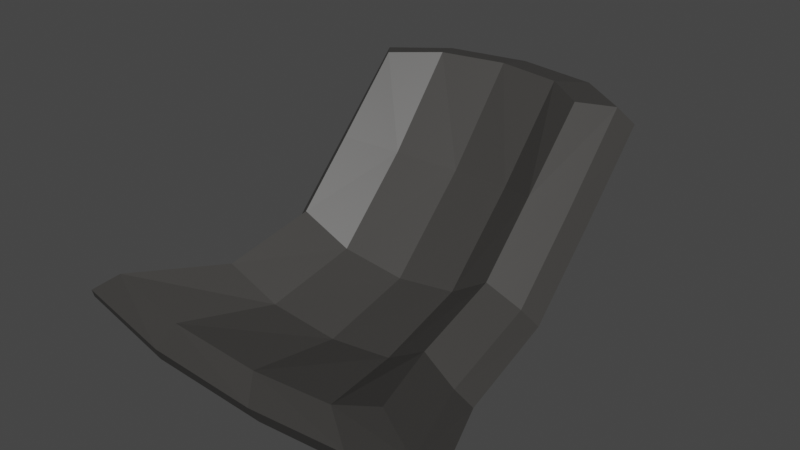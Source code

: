 # Source: Chair4.blend  (saved by Blender 2.90.8; exported with 4.5.12 LTS)
import bpy
from mathutils import Matrix  # noqa: F401  (used for matrix-valued properties, if any)

bpy.ops.wm.read_factory_settings(use_empty=True)
scene = bpy.context.scene
scene.name = 'Scene'

# ---- collections
col_collection = bpy.data.collections.new('Collection'); scene.collection.children.link(col_collection)

# ---- materials (node trees are filled in below, after node groups)
mat_gray_chair4 = bpy.data.materials.new('Gray_Chair4')
mat_gray_chair4.use_transparent_shadow = False

# ---- material node trees
mat_gray_chair4.use_nodes = True; mat_gray_chair4.node_tree.nodes.clear()
_N = mat_gray_chair4.node_tree.nodes; _L = mat_gray_chair4.node_tree.links
n0 = _N.new('ShaderNodeBsdfPrincipled'); n0.name = 'Principled BSDF'; n0.location = (10, 300)
n0.distribution = 'GGX'
n0.subsurface_method = 'BURLEY'
n0.inputs[0].default_value = (0.04955, 0.04752, 0.045, 1.0)
n0.inputs[3].default_value = 1.45
n0.inputs[27].default_value = (0.0, 0.0, 0.0, 1.0)
n0.inputs[28].default_value = 1.0
n1 = _N.new('ShaderNodeOutputMaterial'); n1.name = 'Material Output'; n1.location = (300, 300)
_L.new(n0.outputs[0], n1.inputs[0])
n1.is_active_output = True

# ---- world
world_world = bpy.data.worlds.new('World'); scene.world = world_world
world_world.use_nodes = True; world_world.node_tree.nodes.clear()
_N = world_world.node_tree.nodes; _L = world_world.node_tree.links
n0 = _N.new('ShaderNodeOutputWorld'); n0.name = 'World Output'; n0.location = (300, 300)
n1 = _N.new('ShaderNodeBackground'); n1.name = 'Background'; n1.location = (10, 300)
n1.inputs[0].default_value = (0.05088, 0.05088, 0.05088, 1.0)
_L.new(n1.outputs[0], n0.inputs[0])
n0.is_active_output = True
world_world.color = (0.05088, 0.05088, 0.05088)
world_world.use_sun_shadow = False
world_world.sun_shadow_jitter_overblur = 0.0

# ---- meshes
me_cylinder = bpy.data.meshes.new('Cylinder')
me_cylinder.from_pydata([(-1.796e-07, -2.749, -0.9691), (-1.245e-07, 1.604, 0.4167), (1.485, -2.805, -0.7867), (1.051, 1.435, 0.4971), (2.402, -2.953, -0.3091), (1.701, 0.9926, 0.7077), (-2.402, -2.953, -0.3091), (-1.701, 0.9926, 0.7077), (-1.485, -2.805, -0.7867), (-1.051, 1.435, 0.4971), (-1.331e-07, -1.275, -1.253), (-1.245e-07, 0.2504, -0.9089), (1.051, 0.1929, -0.7273), (1.119, -1.331, -1.07), (1.701, 0.04236, -0.252), (1.81, -1.48, -0.5926), (-1.701, 0.04236, -0.252), (-1.81, -1.48, -0.5926), (-1.051, 0.1929, -0.7273), (-1.119, -1.331, -1.07), (-1.245e-07, 2.721, 1.797), (1.051, 2.53, 1.796), (1.701, 2.03, 1.794), (-1.701, 2.03, 1.794), (-1.051, 2.53, 1.796), (-2.25e-07, -2.676, -1.71), (1.944, -2.74, -1.505), (3.145, -2.907, -0.9667), (2.227, 1.539, 0.179), (-3.145, -2.907, -0.9667), (-2.227, 1.539, 0.179), (-1.944, -2.74, -1.505), (2.227, 0.4686, -0.9023), (2.37, -1.246, -1.286), (-2.227, 0.4686, -0.9023), (-2.37, -1.246, -1.286), (-1.529e-07, 3.487, 1.406), (1.376, 3.271, 1.405), (2.227, 2.708, 1.403), (-2.227, 2.708, 1.403), (-1.376, 3.271, 1.405), (-2.061, 0.2686, -0.6086), (-2.193, -1.43, -0.9887), (-2.061, 2.486, 1.675), (-2.061, 1.329, 0.4623), (2.91, -3.074, -0.6723), (2.193, -1.43, -0.9887), (-2.91, -3.074, -0.6723), (-2.105e-07, -2.846, -1.409), (1.799, -2.909, -1.205), (-1.799, -2.909, -1.205), (2.061, 1.329, 0.4623), (2.061, 2.486, 1.675), (1.274, 3.044, 1.677), (-1.438e-07, 3.258, 1.677), (2.061, 0.2686, -0.6086), (-1.274, 3.044, 1.677), (-1.796e-07, -2.8, -0.8954), (-1.245e-07, 1.537, 0.4774), (1.456, -2.862, -0.7233), (1.018, 1.374, 0.5542), (2.412, -2.995, -0.23), (1.712, 0.9283, 0.7695), (-2.412, -2.995, -0.23), (-1.712, 0.9283, 0.7695), (-1.456, -2.862, -0.7233), (-1.018, 1.374, 0.5542), (-1.331e-07, -1.278, -1.163), (-1.245e-07, 0.2077, -0.8297), (1.017, 0.1527, -0.6545), (1.087, -1.337, -0.986), (1.71, -0.0006769, -0.1735), (1.813, -1.477, -0.5027), (-1.71, -0.0006768, -0.1735), (-1.813, -1.477, -0.5027), (-1.017, 0.1527, -0.6545), (-1.087, -1.337, -0.986), (-1.245e-07, 2.696, 1.883), (1.041, 2.508, 1.883), (1.714, 1.987, 1.872), (-1.714, 1.987, 1.872), (-1.041, 2.508, 1.883), (-2.25e-07, -2.755, -1.754), (1.949, -2.819, -1.547), (3.221, -2.937, -0.9302), (2.308, 1.512, 0.206), (-3.221, -2.937, -0.9302), (-2.308, 1.512, 0.206), (-1.949, -2.819, -1.547), (2.308, 0.4524, -0.8669), (2.442, -1.233, -1.234), (-2.308, 0.4524, -0.8669), (-2.442, -1.233, -1.234), (-1.529e-07, 3.554, 1.465), (1.401, 3.332, 1.466), (2.299, 2.721, 1.455), (-2.299, 2.721, 1.455), (-1.401, 3.332, 1.466), (-2.137, 0.2485, -0.5651), (-2.258, -1.411, -0.9291), (-2.119, 2.49, 1.743), (-2.136, 1.294, 0.4967), (2.966, -3.134, -0.6348), (2.258, -1.411, -0.9291), (-2.966, -3.134, -0.6348), (-2.105e-07, -2.935, -1.425), (1.795, -2.997, -1.225), (-1.795, -2.997, -1.225), (2.136, 1.294, 0.4967), (2.119, 2.49, 1.743), (1.291, 3.088, 1.753), (-1.438e-07, 3.306, 1.754), (2.137, 0.2485, -0.5651), (-1.291, 3.088, 1.753)], [], [(11, 1, 3, 12), (12, 3, 5, 14), (16, 7, 9, 18), (18, 9, 1, 11), (8, 19, 10, 0), (19, 18, 11, 10), (6, 17, 19, 8), (17, 16, 18, 19), (2, 13, 15, 4), (13, 12, 14, 15), (0, 10, 13, 2), (10, 11, 12, 13), (9, 7, 23, 24), (5, 3, 21, 22), (3, 1, 20, 21), (1, 9, 24, 20), (41, 42, 35, 34), (43, 44, 30, 39), (45, 46, 33, 27), (42, 47, 29, 35), (48, 49, 26, 25), (47, 50, 31, 29), (51, 52, 38, 28), (53, 54, 36, 37), (55, 51, 28, 32), (52, 53, 37, 38), (46, 55, 32, 33), (56, 43, 39, 40), (50, 48, 25, 31), (49, 45, 27, 26), (44, 41, 34, 30), (54, 56, 40, 36), (20, 24, 56, 54), (7, 16, 41, 44), (2, 4, 45, 49), (8, 0, 48, 50), (24, 23, 43, 56), (15, 14, 55, 46), (22, 21, 53, 52), (14, 5, 51, 55), (21, 20, 54, 53), (5, 22, 52, 51), (6, 8, 50, 47), (0, 2, 49, 48), (17, 6, 47, 42), (4, 15, 46, 45), (23, 7, 44, 43), (16, 17, 42, 41), (68, 69, 60, 58), (69, 71, 62, 60), (73, 75, 66, 64), (75, 68, 58, 66), (65, 57, 67, 76), (76, 67, 68, 75), (63, 65, 76, 74), (74, 76, 75, 73), (59, 61, 72, 70), (70, 72, 71, 69), (57, 59, 70, 67), (67, 70, 69, 68), (66, 81, 80, 64), (62, 79, 78, 60), (60, 78, 77, 58), (58, 77, 81, 66), (98, 91, 92, 99), (100, 96, 87, 101), (102, 84, 90, 103), (99, 92, 86, 104), (105, 82, 83, 106), (104, 86, 88, 107), (108, 85, 95, 109), (110, 94, 93, 111), (112, 89, 85, 108), (109, 95, 94, 110), (103, 90, 89, 112), (113, 97, 96, 100), (107, 88, 82, 105), (106, 83, 84, 102), (101, 87, 91, 98), (111, 93, 97, 113), (77, 111, 113, 81), (64, 101, 98, 73), (59, 106, 102, 61), (65, 107, 105, 57), (81, 113, 100, 80), (72, 103, 112, 71), (79, 109, 110, 78), (71, 112, 108, 62), (78, 110, 111, 77), (62, 108, 109, 79), (63, 104, 107, 65), (57, 105, 106, 59), (74, 99, 104, 63), (61, 102, 103, 72), (80, 100, 101, 64), (73, 98, 99, 74), (25, 26, 83, 82), (26, 27, 84, 83), (27, 33, 90, 84), (35, 29, 86, 92), (29, 31, 88, 86), (31, 25, 82, 88), (32, 28, 85, 89), (33, 32, 89, 90), (30, 34, 91, 87), (34, 35, 92, 91), (37, 36, 93, 94), (38, 37, 94, 95), (40, 39, 96, 97), (36, 40, 97, 93), (39, 30, 87, 96), (28, 38, 95, 85)])
_uv = me_cylinder.uv_layers.new(name='UVMap')
_uv.uv.foreach_set('vector', [1.0, 0.8347, 1.0, 0.99, 0.9, 0.99, 0.9, 0.8347, 0.9, 0.8347, 0.9, 0.99, 0.8, 0.99, 0.8, 0.8347, 0.2, 0.8347, 0.2, 0.99, 0.1, 0.99, 0.1, 0.8347, 0.1, 0.8347, 0.1, 0.99, -7.451e-08, 0.99, -7.451e-08, 0.8347, 0.1, 0.5, 0.1, 0.6407, -7.451e-08, 0.6407, -7.451e-08, 0.5, 0.1, 0.6407, 0.1, 0.8347, -7.451e-08, 0.8347, -7.451e-08, 0.6407, 0.2, 0.5, 0.2, 0.6407, 0.1, 0.6407, 0.1, 0.5, 0.2, 0.6407, 0.2, 0.8347, 0.1, 0.8347, 0.1, 0.6407, 0.9, 0.5, 0.9, 0.6407, 0.8, 0.6407, 0.8, 0.5, 0.9, 0.6407, 0.9, 0.8347, 0.8, 0.8347, 0.8, 0.6407, 1.0, 0.5, 1.0, 0.6407, 0.9, 0.6407, 0.9, 0.5, 1.0, 0.6407, 1.0, 0.8347, 0.9, 0.8347, 0.9, 0.6407, 0.1, 0.99, 0.2, 0.99, 0.2, 1.0, 0.1, 1.0, 0.8, 0.99, 0.9, 0.99, 0.9, 1.0, 0.8, 1.0, 0.9, 0.99, 1.0, 0.99, 1.0, 1.0, 0.9, 1.0, -7.451e-08, 0.99, 0.1, 0.99, 0.1, 1.0, -7.451e-08, 1.0, 0.2, 0.8347, 0.2, 0.6407, 0.2, 0.6407, 0.2, 0.8347, 0.2, 1.0, 0.2, 0.99, 0.2, 0.99, 0.2, 1.0, 0.8, 0.5, 0.8, 0.6407, 0.8, 0.6407, 0.8, 0.5, 0.2, 0.6407, 0.2, 0.5, 0.2, 0.5, 0.2, 0.6407, 1.0, 0.5, 0.9, 0.5, 0.9, 0.5, 1.0, 0.5, 0.2, 0.5, 0.1, 0.5, 0.1, 0.5, 0.2, 0.5, 0.8, 0.99, 0.8, 1.0, 0.8, 1.0, 0.8, 0.99, 0.9, 1.0, 1.0, 1.0, 1.0, 1.0, 0.9, 1.0, 0.8, 0.8347, 0.8, 0.99, 0.8, 0.99, 0.8, 0.8347, 0.8, 1.0, 0.9, 1.0, 0.9, 1.0, 0.8, 1.0, 0.8, 0.6407, 0.8, 0.8347, 0.8, 0.8347, 0.8, 0.6407, 0.1, 1.0, 0.2, 1.0, 0.2, 1.0, 0.1, 1.0, 0.1, 0.5, -7.451e-08, 0.5, -7.451e-08, 0.5, 0.1, 0.5, 0.9, 0.5, 0.8, 0.5, 0.8, 0.5, 0.9, 0.5, 0.2, 0.99, 0.2, 0.8347, 0.2, 0.8347, 0.2, 0.99, -7.451e-08, 1.0, 0.1, 1.0, 0.1, 1.0, -7.451e-08, 1.0, -7.451e-08, 1.0, 0.1, 1.0, 0.1, 1.0, -7.451e-08, 1.0, 0.2, 0.99, 0.2, 0.8347, 0.2, 0.8347, 0.2, 0.99, 0.9, 0.5, 0.8, 0.5, 0.8, 0.5, 0.9, 0.5, 0.1, 0.5, -7.451e-08, 0.5, -7.451e-08, 0.5, 0.1, 0.5, 0.1, 1.0, 0.2, 1.0, 0.2, 1.0, 0.1, 1.0, 0.8, 0.6407, 0.8, 0.8347, 0.8, 0.8347, 0.8, 0.6407, 0.8, 1.0, 0.9, 1.0, 0.9, 1.0, 0.8, 1.0, 0.8, 0.8347, 0.8, 0.99, 0.8, 0.99, 0.8, 0.8347, 0.9, 1.0, 1.0, 1.0, 1.0, 1.0, 0.9, 1.0, 0.8, 0.99, 0.8, 1.0, 0.8, 1.0, 0.8, 0.99, 0.2, 0.5, 0.1, 0.5, 0.1, 0.5, 0.2, 0.5, 1.0, 0.5, 0.9, 0.5, 0.9, 0.5, 1.0, 0.5, 0.2, 0.6407, 0.2, 0.5, 0.2, 0.5, 0.2, 0.6407, 0.8, 0.5, 0.8, 0.6407, 0.8, 0.6407, 0.8, 0.5, 0.2, 1.0, 0.2, 0.99, 0.2, 0.99, 0.2, 1.0, 0.2, 0.8347, 0.2, 0.6407, 0.2, 0.6407, 0.2, 0.8347, 1.0, 0.8347, 0.9, 0.8347, 0.9, 0.99, 1.0, 0.99, 0.9, 0.8347, 0.8, 0.8347, 0.8, 0.99, 0.9, 0.99, 0.2, 0.8347, 0.1, 0.8347, 0.1, 0.99, 0.2, 0.99, 0.1, 0.8347, -7.451e-08, 0.8347, -7.451e-08, 0.99, 0.1, 0.99, 0.1, 0.5, -7.451e-08, 0.5, -7.451e-08, 0.6407, 0.1, 0.6407, 0.1, 0.6407, -7.451e-08, 0.6407, -7.451e-08, 0.8347, 0.1, 0.8347, 0.2, 0.5, 0.1, 0.5, 0.1, 0.6407, 0.2, 0.6407, 0.2, 0.6407, 0.1, 0.6407, 0.1, 0.8347, 0.2, 0.8347, 0.9, 0.5, 0.8, 0.5, 0.8, 0.6407, 0.9, 0.6407, 0.9, 0.6407, 0.8, 0.6407, 0.8, 0.8347, 0.9, 0.8347, 1.0, 0.5, 0.9, 0.5, 0.9, 0.6407, 1.0, 0.6407, 1.0, 0.6407, 0.9, 0.6407, 0.9, 0.8347, 1.0, 0.8347, 0.1, 0.99, 0.1, 1.0, 0.2, 1.0, 0.2, 0.99, 0.8, 0.99, 0.8, 1.0, 0.9, 1.0, 0.9, 0.99, 0.9, 0.99, 0.9, 1.0, 1.0, 1.0, 1.0, 0.99, -7.451e-08, 0.99, -7.451e-08, 1.0, 0.1, 1.0, 0.1, 0.99, 0.2, 0.8347, 0.2, 0.8347, 0.2, 0.6407, 0.2, 0.6407, 0.2, 1.0, 0.2, 1.0, 0.2, 0.99, 0.2, 0.99, 0.8, 0.5, 0.8, 0.5, 0.8, 0.6407, 0.8, 0.6407, 0.2, 0.6407, 0.2, 0.6407, 0.2, 0.5, 0.2, 0.5, 1.0, 0.5, 1.0, 0.5, 0.9, 0.5, 0.9, 0.5, 0.2, 0.5, 0.2, 0.5, 0.1, 0.5, 0.1, 0.5, 0.8, 0.99, 0.8, 0.99, 0.8, 1.0, 0.8, 1.0, 0.9, 1.0, 0.9, 1.0, 1.0, 1.0, 1.0, 1.0, 0.8, 0.8347, 0.8, 0.8347, 0.8, 0.99, 0.8, 0.99, 0.8, 1.0, 0.8, 1.0, 0.9, 1.0, 0.9, 1.0, 0.8, 0.6407, 0.8, 0.6407, 0.8, 0.8347, 0.8, 0.8347, 0.1, 1.0, 0.1, 1.0, 0.2, 1.0, 0.2, 1.0, 0.1, 0.5, 0.1, 0.5, -7.451e-08, 0.5, -7.451e-08, 0.5, 0.9, 0.5, 0.9, 0.5, 0.8, 0.5, 0.8, 0.5, 0.2, 0.99, 0.2, 0.99, 0.2, 0.8347, 0.2, 0.8347, -7.451e-08, 1.0, -7.451e-08, 1.0, 0.1, 1.0, 0.1, 1.0, -7.451e-08, 1.0, -7.451e-08, 1.0, 0.1, 1.0, 0.1, 1.0, 0.2, 0.99, 0.2, 0.99, 0.2, 0.8347, 0.2, 0.8347, 0.9, 0.5, 0.9, 0.5, 0.8, 0.5, 0.8, 0.5, 0.1, 0.5, 0.1, 0.5, -7.451e-08, 0.5, -7.451e-08, 0.5, 0.1, 1.0, 0.1, 1.0, 0.2, 1.0, 0.2, 1.0, 0.8, 0.6407, 0.8, 0.6407, 0.8, 0.8347, 0.8, 0.8347, 0.8, 1.0, 0.8, 1.0, 0.9, 1.0, 0.9, 1.0, 0.8, 0.8347, 0.8, 0.8347, 0.8, 0.99, 0.8, 0.99, 0.9, 1.0, 0.9, 1.0, 1.0, 1.0, 1.0, 1.0, 0.8, 0.99, 0.8, 0.99, 0.8, 1.0, 0.8, 1.0, 0.2, 0.5, 0.2, 0.5, 0.1, 0.5, 0.1, 0.5, 1.0, 0.5, 1.0, 0.5, 0.9, 0.5, 0.9, 0.5, 0.2, 0.6407, 0.2, 0.6407, 0.2, 0.5, 0.2, 0.5, 0.8, 0.5, 0.8, 0.5, 0.8, 0.6407, 0.8, 0.6407, 0.2, 1.0, 0.2, 1.0, 0.2, 0.99, 0.2, 0.99, 0.2, 0.8347, 0.2, 0.8347, 0.2, 0.6407, 0.2, 0.6407, 1.0, 0.5, 0.9, 0.5, 0.9, 0.5, 1.0, 0.5, 0.9, 0.5, 0.8, 0.5, 0.8, 0.5, 0.9, 0.5, 0.8, 0.5, 0.8, 0.6407, 0.8, 0.6407, 0.8, 0.5, 0.2, 0.6407, 0.2, 0.5, 0.2, 0.5, 0.2, 0.6407, 0.2, 0.5, 0.1, 0.5, 0.1, 0.5, 0.2, 0.5, 0.1, 0.5, -7.451e-08, 0.5, -7.451e-08, 0.5, 0.1, 0.5, 0.8, 0.8347, 0.8, 0.99, 0.8, 0.99, 0.8, 0.8347, 0.8, 0.6407, 0.8, 0.8347, 0.8, 0.8347, 0.8, 0.6407, 0.2, 0.99, 0.2, 0.8347, 0.2, 0.8347, 0.2, 0.99, 0.2, 0.8347, 0.2, 0.6407, 0.2, 0.6407, 0.2, 0.8347, 0.9, 1.0, 1.0, 1.0, 1.0, 1.0, 0.9, 1.0, 0.8, 1.0, 0.9, 1.0, 0.9, 1.0, 0.8, 1.0, 0.1, 1.0, 0.2, 1.0, 0.2, 1.0, 0.1, 1.0, -7.451e-08, 1.0, 0.1, 1.0, 0.1, 1.0, -7.451e-08, 1.0, 0.2, 1.0, 0.2, 0.99, 0.2, 0.99, 0.2, 1.0, 0.8, 0.99, 0.8, 1.0, 0.8, 1.0, 0.8, 0.99])
me_cylinder.materials.append(mat_gray_chair4)
me_cylinder.use_remesh_fix_poles = True
me_cylinder.use_remesh_preserve_attributes = False
me_cylinder.use_mirror_vertex_groups = False
me_cylinder.update()

# ---- objects
ob_chair4 = bpy.data.objects.new('Chair4', me_cylinder)

# ---- transforms, parenting, visibility, modifiers, constraints
ob_chair4.location = (0.0, 0.0, 0.0)
ob_chair4.lineart.crease_threshold = 0.0

# ---- collection membership
col_collection.objects.link(ob_chair4)

# ---- scene / render settings (as saved in the file)
scene.frame_start = 1; scene.frame_end = 250; scene.frame_set(1)
scene.render.engine = 'BLENDER_EEVEE_NEXT'
scene.cycles.use_denoising = False
scene.cycles.samples = 128
scene.cycles.sampling_pattern = 'TABULATED_SOBOL'
scene.cycles.use_adaptive_sampling = False
scene.cycles.use_light_tree = False
scene.view_settings.view_transform = 'Filmic'
bpy.context.view_layer.update()

# ---- added for rendering (the .blend has no active camera and no usable light): camera, sun
cam_auto = bpy.data.cameras.new('AutoCamera')
cam_auto.lens = 50.0
cam_auto.sensor_width = 36.0
cam_auto.clip_end = 1000.0
ob_auto_camera = bpy.data.objects.new('AutoCamera', cam_auto)
scene.collection.objects.link(ob_auto_camera)
ob_auto_camera.location = (9.22767, -10.863, 7.44664)
ob_auto_camera.rotation_euler = (1.09748, -7.21219e-08, 0.694738)
scene.camera = ob_auto_camera
light_auto_sun = bpy.data.lights.new('AutoSun', 'SUN')
light_auto_sun.energy = 3.0
light_auto_sun.angle = 0.0523599
ob_auto_sun = bpy.data.objects.new('AutoSun', light_auto_sun)
scene.collection.objects.link(ob_auto_sun)
ob_auto_sun.rotation_euler = (0.872665, 0.174533, 0.523599)
bpy.context.view_layer.update()

